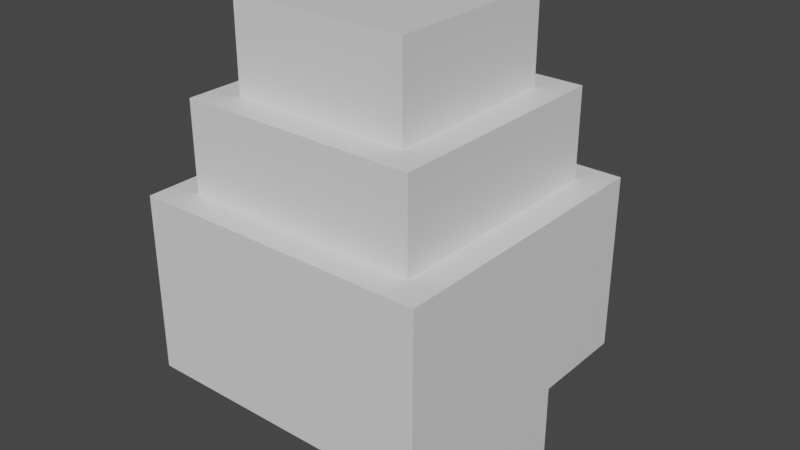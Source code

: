 # Source: snorunt.blend  (saved by Blender 2.81.16; exported with 4.5.12 LTS)
import bpy
from mathutils import Matrix  # noqa: F401  (used for matrix-valued properties, if any)

bpy.ops.wm.read_factory_settings(use_empty=True)
scene = bpy.context.scene
scene.name = 'Scene'

# ---- collections
col_collection = bpy.data.collections.new('Collection'); scene.collection.children.link(col_collection)

# ---- materials (node trees are filled in below, after node groups)
mat_default_obj = bpy.data.materials.new('Default OBJ')
mat_default_obj.use_transparent_shadow = False

# ---- material node trees
mat_default_obj.use_nodes = True; mat_default_obj.node_tree.nodes.clear()
_N = mat_default_obj.node_tree.nodes; _L = mat_default_obj.node_tree.links
n0 = _N.new('ShaderNodeOutputMaterial'); n0.name = 'Material Output'; n0.location = (300, 300)
n1 = _N.new('ShaderNodeBsdfPrincipled'); n1.name = 'Principled BSDF'; n1.location = (10, 300)
n1.distribution = 'GGX'
n1.subsurface_method = 'BURLEY'
n1.inputs[3].default_value = 1.45
n1.inputs[27].default_value = (0.0, 0.0, 0.0, 1.0)
n1.inputs[28].default_value = 1.0
_L.new(n1.outputs[0], n0.inputs[0])
n0.is_active_output = True

# ---- world
world_world = bpy.data.worlds.new('World'); scene.world = world_world
world_world.use_nodes = True; world_world.node_tree.nodes.clear()
_N = world_world.node_tree.nodes; _L = world_world.node_tree.links
n0 = _N.new('ShaderNodeOutputWorld'); n0.name = 'World Output'; n0.location = (300, 300)
n1 = _N.new('ShaderNodeBackground'); n1.name = 'Background'; n1.location = (10, 300)
n1.inputs[0].default_value = (0.05088, 0.05088, 0.05088, 1.0)
_L.new(n1.outputs[0], n0.inputs[0])
n0.is_active_output = True
world_world.color = (0.05088, 0.05088, 0.05088)
world_world.use_sun_shadow = False
world_world.sun_shadow_jitter_overblur = 0.0

# ---- meshes
me_bodymiddle = bpy.data.meshes.new('bodymiddle')
me_bodymiddle.from_pydata([(0.125, -0.0625, -0.125), (-0.125, -0.0625, -0.125), (-0.125, 0.0625, -0.125), (0.125, 0.0625, -0.125), (-0.125, -0.0625, 0.125), (0.125, -0.0625, 0.125), (0.125, 0.0625, 0.125), (-0.125, 0.0625, 0.125)], [], [(0, 1, 2, 3), (4, 5, 6, 7), (3, 2, 7, 6), (5, 4, 1, 0), (5, 0, 3, 6), (1, 4, 7, 2)])
_uv = me_bodymiddle.uv_layers.new(name='UVMap')
_uv.uv.foreach_set('vector', [0.4655, 0.8966, 0.5345, 0.8966, 0.5345, 0.931, 0.4655, 0.931, 0.6034, 0.8966, 0.6724, 0.8966, 0.6724, 0.931, 0.6034, 0.931, 0.4655, 0.931, 0.5345, 0.931, 0.5345, 1.0, 0.4655, 1.0, 0.5345, 0.931, 0.6034, 0.931, 0.6034, 1.0, 0.5345, 1.0, 0.3966, 0.8966, 0.4655, 0.8966, 0.4655, 0.931, 0.3966, 0.931, 0.5345, 0.8966, 0.6034, 0.8966, 0.6034, 0.931, 0.5345, 0.931])
me_bodymiddle.materials.append(mat_default_obj)
me_bodymiddle.use_remesh_fix_poles = True
me_bodymiddle.use_remesh_preserve_attributes = False
me_bodymiddle.use_mirror_vertex_groups = False
me_bodymiddle.update()
me_bodybottom = bpy.data.meshes.new('bodybottom')
me_bodybottom.from_pydata([(0.1562, -0.09375, -0.1562), (-0.1562, -0.09375, -0.1562), (-0.1562, 0.09375, -0.1562), (0.1562, 0.09375, -0.1562), (-0.1562, -0.09375, 0.1562), (0.1562, -0.09375, 0.1562), (0.1562, 0.09375, 0.1562), (-0.1562, 0.09375, 0.1562)], [], [(0, 1, 2, 3), (4, 5, 6, 7), (3, 2, 7, 6), (5, 4, 1, 0), (5, 0, 3, 6), (1, 4, 7, 2)])
_uv = me_bodybottom.uv_layers.new(name='UVMap')
_uv.uv.foreach_set('vector', [0.08621, 0.8621, 0.1724, 0.8621, 0.1724, 0.9138, 0.08621, 0.9138, 0.2586, 0.8621, 0.3448, 0.8621, 0.3448, 0.9138, 0.2586, 0.9138, 0.08621, 0.9138, 0.1724, 0.9138, 0.1724, 1.0, 0.08621, 1.0, 0.1724, 0.9138, 0.2586, 0.9138, 0.2586, 1.0, 0.1724, 1.0, 0.0, 0.8621, 0.08621, 0.8621, 0.08621, 0.9138, 0.0, 0.9138, 0.1724, 0.8621, 0.2586, 0.8621, 0.2586, 0.9138, 0.1724, 0.9138])
me_bodybottom.materials.append(mat_default_obj)
me_bodybottom.use_remesh_fix_poles = True
me_bodybottom.use_remesh_preserve_attributes = False
me_bodybottom.use_mirror_vertex_groups = False
me_bodybottom.update()
me_bodytop = bpy.data.meshes.new('bodytop')
me_bodytop.from_pydata([(0.09375, -0.0625, -0.09375), (-0.09375, -0.0625, -0.09375), (-0.09375, 0.0625, -0.09375), (0.09375, 0.0625, -0.09375), (-0.09375, -0.0625, 0.09375), (0.09375, -0.0625, 0.09375), (0.09375, 0.0625, 0.09375), (-0.09375, 0.0625, 0.09375)], [], [(0, 1, 2, 3), (4, 5, 6, 7), (3, 2, 7, 6), (5, 4, 1, 0), (5, 0, 3, 6), (1, 4, 7, 2)])
_uv = me_bodytop.uv_layers.new(name='UVMap')
_uv.uv.foreach_set('vector', [0.8448, 0.9138, 0.8966, 0.9138, 0.8966, 0.9483, 0.8448, 0.9483, 0.9483, 0.9138, 1.0, 0.9138, 1.0, 0.9483, 0.9483, 0.9483, 0.8448, 0.9483, 0.8966, 0.9483, 0.8966, 1.0, 0.8448, 1.0, 0.8966, 0.9483, 0.9483, 0.9483, 0.9483, 1.0, 0.8966, 1.0, 0.7931, 0.9138, 0.8448, 0.9138, 0.8448, 0.9483, 0.7931, 0.9483, 0.8966, 0.9138, 0.9483, 0.9138, 0.9483, 0.9483, 0.8966, 0.9483])
me_bodytop.materials.append(mat_default_obj)
me_bodytop.use_remesh_fix_poles = True
me_bodytop.use_remesh_preserve_attributes = False
me_bodytop.use_mirror_vertex_groups = False
me_bodytop.update()
me_handright = bpy.data.meshes.new('handright')
me_handright.from_pydata([(0.03125, -0.03125, -0.03125), (-0.03125, -0.03125, -0.03125), (-0.03125, 0.03125, -0.03125), (0.03125, 0.03125, -0.03125), (-0.03125, -0.03125, 0.03125), (0.03125, -0.03125, 0.03125), (0.03125, 0.03125, 0.03125), (-0.03125, 0.03125, 0.03125)], [], [(0, 1, 2, 3), (4, 5, 6, 7), (3, 2, 7, 6), (5, 4, 1, 0), (5, 0, 3, 6), (1, 4, 7, 2)])
_uv = me_handright.uv_layers.new(name='UVMap')
_uv.uv.foreach_set('vector', [0.01724, 0.5862, 0.03448, 0.5862, 0.03448, 0.6034, 0.01724, 0.6034, 0.05172, 0.5862, 0.06897, 0.5862, 0.06897, 0.6034, 0.05172, 0.6034, 0.01724, 0.6034, 0.03448, 0.6034, 0.03448, 0.6207, 0.01724, 0.6207, 0.03448, 0.6034, 0.05172, 0.6034, 0.05172, 0.6207, 0.03448, 0.6207, 0.0, 0.5862, 0.01724, 0.5862, 0.01724, 0.6034, 0.0, 0.6034, 0.03448, 0.5862, 0.05172, 0.5862, 0.05172, 0.6034, 0.03448, 0.6034])
me_handright.materials.append(mat_default_obj)
me_handright.use_remesh_fix_poles = True
me_handright.use_remesh_preserve_attributes = False
me_handright.use_mirror_vertex_groups = False
me_handright.update()
me_handleft = bpy.data.meshes.new('handleft')
me_handleft.from_pydata([(0.03125, -0.03125, -0.03125), (-0.03125, -0.03125, -0.03125), (-0.03125, 0.03125, -0.03125), (0.03125, 0.03125, -0.03125), (-0.03125, -0.03125, 0.03125), (0.03125, -0.03125, 0.03125), (0.03125, 0.03125, 0.03125), (-0.03125, 0.03125, 0.03125)], [], [(0, 1, 2, 3), (4, 5, 6, 7), (3, 2, 7, 6), (5, 4, 1, 0), (5, 0, 3, 6), (1, 4, 7, 2)])
_uv = me_handleft.uv_layers.new(name='UVMap')
_uv.uv.foreach_set('vector', [0.01724, 0.5862, 0.03448, 0.5862, 0.03448, 0.6034, 0.01724, 0.6034, 0.05172, 0.5862, 0.06897, 0.5862, 0.06897, 0.6034, 0.05172, 0.6034, 0.01724, 0.6034, 0.03448, 0.6034, 0.03448, 0.6207, 0.01724, 0.6207, 0.03448, 0.6034, 0.05172, 0.6034, 0.05172, 0.6207, 0.03448, 0.6207, 0.0, 0.5862, 0.01724, 0.5862, 0.01724, 0.6034, 0.0, 0.6034, 0.03448, 0.5862, 0.05172, 0.5862, 0.05172, 0.6034, 0.03448, 0.6034])
me_handleft.materials.append(mat_default_obj)
me_handleft.use_remesh_fix_poles = True
me_handleft.use_remesh_preserve_attributes = False
me_handleft.use_mirror_vertex_groups = False
me_handleft.update()
me_footright = bpy.data.meshes.new('footright')
me_footright.from_pydata([(0.0625, -0.0625, -0.0625), (-0.0625, -0.0625, -0.0625), (-0.0625, 0.0625, -0.0625), (0.0625, 0.0625, -0.0625), (-0.0625, -0.0625, 0.0625), (0.0625, -0.0625, 0.0625), (0.0625, 0.0625, 0.0625), (-0.0625, 0.0625, 0.0625)], [], [(0, 1, 2, 3), (4, 5, 6, 7), (3, 2, 7, 6), (5, 4, 1, 0), (5, 0, 3, 6), (1, 4, 7, 2)])
_uv = me_footright.uv_layers.new(name='UVMap')
_uv.uv.foreach_set('vector', [0.1724, 0.6034, 0.2069, 0.6034, 0.2069, 0.6379, 0.1724, 0.6379, 0.2414, 0.6034, 0.2759, 0.6034, 0.2759, 0.6379, 0.2414, 0.6379, 0.1724, 0.6379, 0.2069, 0.6379, 0.2069, 0.6724, 0.1724, 0.6724, 0.2069, 0.6379, 0.2414, 0.6379, 0.2414, 0.6724, 0.2069, 0.6724, 0.1379, 0.6034, 0.1724, 0.6034, 0.1724, 0.6379, 0.1379, 0.6379, 0.2069, 0.6034, 0.2414, 0.6034, 0.2414, 0.6379, 0.2069, 0.6379])
me_footright.materials.append(mat_default_obj)
me_footright.use_remesh_fix_poles = True
me_footright.use_remesh_preserve_attributes = False
me_footright.use_mirror_vertex_groups = False
me_footright.update()
me_footleft = bpy.data.meshes.new('footleft')
me_footleft.from_pydata([(0.0625, -0.0625, -0.0625), (-0.0625, -0.0625, -0.0625), (-0.0625, 0.0625, -0.0625), (0.0625, 0.0625, -0.0625), (-0.0625, -0.0625, 0.0625), (0.0625, -0.0625, 0.0625), (0.0625, 0.0625, 0.0625), (-0.0625, 0.0625, 0.0625)], [], [(0, 1, 2, 3), (4, 5, 6, 7), (3, 2, 7, 6), (5, 4, 1, 0), (5, 0, 3, 6), (1, 4, 7, 2)])
_uv = me_footleft.uv_layers.new(name='UVMap')
_uv.uv.foreach_set('vector', [0.1724, 0.6034, 0.2069, 0.6034, 0.2069, 0.6379, 0.1724, 0.6379, 0.2414, 0.6034, 0.2759, 0.6034, 0.2759, 0.6379, 0.2414, 0.6379, 0.1724, 0.6379, 0.2069, 0.6379, 0.2069, 0.6724, 0.1724, 0.6724, 0.2069, 0.6379, 0.2414, 0.6379, 0.2414, 0.6724, 0.2069, 0.6724, 0.1379, 0.6034, 0.1724, 0.6034, 0.1724, 0.6379, 0.1379, 0.6379, 0.2069, 0.6034, 0.2414, 0.6034, 0.2414, 0.6379, 0.2069, 0.6379])
me_footleft.materials.append(mat_default_obj)
me_footleft.use_remesh_fix_poles = True
me_footleft.use_remesh_preserve_attributes = False
me_footleft.use_mirror_vertex_groups = False
me_footleft.update()

# ---- objects
ob_bodymiddle = bpy.data.objects.new('bodymiddle', me_bodymiddle)
ob_bodybottom = bpy.data.objects.new('bodybottom', me_bodybottom)
ob_bodytop = bpy.data.objects.new('bodytop', me_bodytop)
ob_handright = bpy.data.objects.new('handright', me_handright)
ob_handleft = bpy.data.objects.new('handleft', me_handleft)
ob_footright = bpy.data.objects.new('footright', me_footright)
ob_footleft = bpy.data.objects.new('footleft', me_footleft)

# ---- transforms, parenting, visibility, modifiers, constraints
ob_bodymiddle.parent = ob_bodybottom
ob_bodymiddle.matrix_parent_inverse = Matrix(((1.0, 0.0, 0.0, -0.0), (0.0, -1.629e-07, 1.0, -0.204), (0.0, -1.0, -1.629e-07, 2.471e-07), (-0.0, 0.0, -0.0, 1.0)))
ob_bodymiddle.location = (0.0, 1.935e-07, 0.329)
ob_bodymiddle.rotation_euler = (1.571, -0.0, 0.0)
ob_bodymiddle.lineart.crease_threshold = 0.0
ob_bodybottom.location = (0.0, 2.138e-07, 0.204)
ob_bodybottom.rotation_euler = (1.571, -0.0, 0.0)
ob_bodybottom.lineart.crease_threshold = 0.0
ob_bodytop.parent = ob_bodymiddle
ob_bodytop.matrix_parent_inverse = Matrix(((1.0, 0.0, 0.0, -0.0), (0.0, -1.629e-07, 1.0, -0.329), (0.0, -1.0, -1.629e-07, 2.471e-07), (-0.0, 0.0, -0.0, 1.0)))
ob_bodytop.location = (0.0, 1.782e-07, 0.4228)
ob_bodytop.rotation_euler = (1.571, -0.0, 0.0)
ob_bodytop.lineart.crease_threshold = 0.0
ob_handright.parent = ob_bodybottom
ob_handright.matrix_parent_inverse = Matrix(((1.0, 0.0, 0.0, -0.0), (0.0, -1.629e-07, 1.0, -0.204), (0.0, -1.0, -1.629e-07, 2.471e-07), (-0.0, 0.0, -0.0, 1.0)))
ob_handright.location = (0.0625, 0.1563, 0.1415)
ob_handright.rotation_euler = (1.571, -0.0, 0.0)
ob_handright.lineart.crease_threshold = 0.0
ob_handleft.parent = ob_bodybottom
ob_handleft.matrix_parent_inverse = Matrix(((1.0, 0.0, 0.0, -0.0), (0.0, -1.629e-07, 1.0, -0.204), (0.0, -1.0, -1.629e-07, 2.471e-07), (-0.0, 0.0, -0.0, 1.0)))
ob_handleft.location = (-0.0625, 0.1563, 0.1415)
ob_handleft.rotation_euler = (1.571, -0.0, 0.0)
ob_handleft.lineart.crease_threshold = 0.0
ob_footright.parent = ob_bodybottom
ob_footright.matrix_parent_inverse = Matrix(((1.0, 0.0, 0.0, -0.0), (0.0, -1.629e-07, 1.0, -0.204), (0.0, -1.0, -1.629e-07, 2.471e-07), (-0.0, 0.0, -0.0, 1.0)))
ob_footright.location = (0.0875, 2.342e-07, 0.07903)
ob_footright.rotation_euler = (1.571, -0.0, 0.0)
ob_footright.lineart.crease_threshold = 0.0
ob_footleft.parent = ob_bodybottom
ob_footleft.matrix_parent_inverse = Matrix(((1.0, 0.0, 0.0, -0.0), (0.0, -1.629e-07, 1.0, -0.204), (0.0, -1.0, -1.629e-07, 2.471e-07), (-0.0, 0.0, -0.0, 1.0)))
ob_footleft.location = (-0.0875, 2.342e-07, 0.07903)
ob_footleft.rotation_euler = (1.571, -0.0, 0.0)
ob_footleft.lineart.crease_threshold = 0.0

# ---- collection membership
col_collection.objects.link(ob_bodymiddle)
col_collection.objects.link(ob_bodybottom)
col_collection.objects.link(ob_bodytop)
col_collection.objects.link(ob_handright)
col_collection.objects.link(ob_handleft)
col_collection.objects.link(ob_footright)
col_collection.objects.link(ob_footleft)

# ---- scene / render settings (as saved in the file)
scene.frame_start = 1; scene.frame_end = 250; scene.frame_set(1)
scene.render.engine = 'BLENDER_EEVEE_NEXT'
scene.cycles.use_denoising = False
scene.cycles.samples = 128
scene.cycles.sampling_pattern = 'TABULATED_SOBOL'
scene.cycles.use_adaptive_sampling = False
scene.cycles.use_light_tree = False
scene.view_settings.view_transform = 'Filmic'
bpy.context.view_layer.update()

# ---- added for rendering (the .blend has no active camera and no usable light): camera, sun
cam_auto = bpy.data.cameras.new('AutoCamera')
cam_auto.lens = 50.0
cam_auto.sensor_width = 36.0
cam_auto.clip_end = 1000.0
ob_auto_camera = bpy.data.objects.new('AutoCamera', cam_auto)
scene.collection.objects.link(ob_auto_camera)
ob_auto_camera.location = (0.610611, -0.717108, 0.739391)
ob_auto_camera.rotation_euler = (1.09748, -7.21219e-08, 0.694738)
scene.camera = ob_auto_camera
light_auto_sun = bpy.data.lights.new('AutoSun', 'SUN')
light_auto_sun.energy = 3.0
light_auto_sun.angle = 0.0523599
ob_auto_sun = bpy.data.objects.new('AutoSun', light_auto_sun)
scene.collection.objects.link(ob_auto_sun)
ob_auto_sun.rotation_euler = (0.872665, 0.174533, 0.523599)
bpy.context.view_layer.update()
